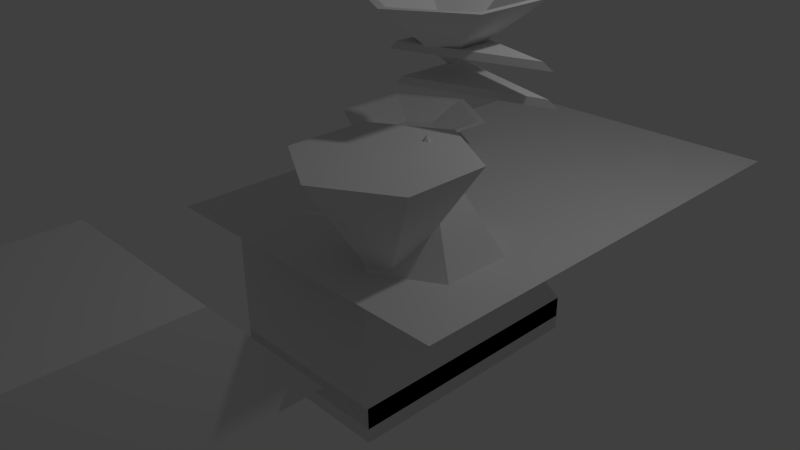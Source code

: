 # Source: diamond.blend  (saved by Blender 2.76.0; exported with 4.5.12 LTS)
import bpy
from mathutils import Matrix  # noqa: F401  (used for matrix-valued properties, if any)

bpy.ops.wm.read_factory_settings(use_empty=True)
scene = bpy.context.scene
scene.name = 'Scene'

# ---- collections
col_collection_1 = bpy.data.collections.new('Collection 1'); scene.collection.children.link(col_collection_1)
col_collection_10 = bpy.data.collections.new('Collection 10'); scene.collection.children.link(col_collection_10)

# ---- world
world_world = bpy.data.worlds.new('World'); scene.world = world_world
world_world.color = (0.05088, 0.05088, 0.05088)
world_world.use_sun_shadow = False
world_world.sun_shadow_jitter_overblur = 0.0
world_world.cycles.sampling_method = 'MANUAL'
world_world.cycles.sample_map_resolution = 256

# ---- cameras
cam_camera = bpy.data.cameras.new('Camera')
cam_camera.clip_end = 100.0
cam_camera.lens = 35.0
cam_camera.sensor_width = 32.0
cam_camera.sensor_height = 18.0
cam_camera.ortho_scale = 7.314
cam_camera.dof.focus_distance = 0.0
cam_camera.dof.aperture_fstop = 128.0

# ---- lights
light_lamp = bpy.data.lights.new('Lamp', 'POINT')
light_lamp.transmission_factor = 0.0
light_lamp.cutoff_distance = 30.0
light_lamp.energy = 100.0
light_lamp.shadow_buffer_clip_start = 1.001
light_lamp.shadow_soft_size = 0.1
light_lamp.shadow_maximum_resolution = 0.006
light_lamp.use_absolute_resolution = True
light_lamp.cycles.use_multiple_importance_sampling = False

# ---- meshes
me_circle_002 = bpy.data.meshes.new('Circle.002')
me_circle_002.from_pydata([(0.0, 1.0, 0.0), (-0.866, 0.5, 0.0), (-0.866, -0.5, 0.0), (8.742e-08, -1.0, 0.0), (0.866, -0.5, 0.0), (0.866, 0.5, 0.0), (0.0, 1.0, 0.0), (-0.866, 0.5, 0.0), (-0.866, -0.5, 0.0), (8.742e-08, -1.0, 0.0), (0.866, -0.5, 0.0), (0.866, 0.5, 0.0), (9.934e-09, 0.5, -0.25), (-0.433, 0.25, -0.25), (-0.433, -0.25, -0.25), (5.365e-08, -0.5, -0.25), (0.433, -0.25, -0.25), (0.433, 0.25, -0.25), (1.987e-09, 0.9, 0.0), (-0.7794, 0.45, 0.0), (-0.7794, -0.45, 0.0), (8.067e-08, -0.9, 0.0), (0.7794, -0.45, 0.0), (0.7794, 0.45, 0.0), (1.272e-08, 0.36, -0.2), (-0.3118, 0.18, -0.2), (-0.3118, -0.18, -0.2), (4.419e-08, -0.36, -0.2), (0.3118, -0.18, -0.2), (0.3118, 0.18, -0.2)], [], [(5, 4, 10, 11), (3, 2, 8, 9), (1, 0, 6, 7), (0, 5, 11, 6), (4, 3, 9, 10), (2, 1, 7, 8), (7, 6, 12, 13), (6, 11, 17, 12), (10, 9, 15, 16), (8, 7, 13, 14), (11, 10, 16, 17), (9, 8, 14, 15), (13, 12, 17, 16, 15, 14), (10, 11, 23, 22), (8, 9, 21, 20), (6, 7, 19, 18), (11, 6, 18, 23), (9, 10, 22, 21), (7, 8, 20, 19), (22, 23, 29, 28), (20, 21, 27, 26), (18, 19, 25, 24), (23, 18, 24, 29), (21, 22, 28, 27), (19, 20, 26, 25), (25, 26, 27, 28, 29, 24)])
me_circle_002.use_remesh_preserve_volume = False
me_circle_002.use_remesh_preserve_attributes = False
me_circle_002.use_mirror_vertex_groups = False
me_circle_002.update()
me_circle = bpy.data.meshes.new('Circle')
me_circle.from_pydata([(0.0, 1.0, 0.0), (-0.866, 0.5, 0.0), (-0.866, -0.5, 0.0), (8.742e-08, -1.0, 0.0), (0.866, -0.5, 0.0), (0.866, 0.5, 0.0), (1.987e-08, 0.0, -0.5), (0.0, 0.0, -0.5), (0.0, 0.0, -0.5), (1.987e-08, 0.0, -0.5), (0.0, 0.0, -0.5), (0.0, 0.0, -0.5), (0.0, 1.0, 0.0), (-0.866, 0.5, 0.0), (-0.866, -0.5, 0.0), (8.742e-08, -1.0, 0.0), (0.866, -0.5, 0.0), (0.866, 0.5, 0.0), (1.987e-09, 0.9, 0.0), (-0.7794, 0.45, 0.0), (-0.7794, -0.45, 0.0), (8.067e-08, -0.9, 0.0), (0.7794, -0.45, 0.0), (0.7794, 0.45, 0.0), (1.987e-08, 0.0, -0.45), (0.0, -2.98e-08, -0.45), (0.0, -2.98e-08, -0.45), (1.987e-08, 0.0, -0.45), (0.0, -2.98e-08, -0.45), (0.0, -2.98e-08, -0.45)], [], [(0, 5, 11, 6), (4, 3, 9, 10), (2, 1, 7, 8), (5, 4, 10, 11), (3, 2, 8, 9), (1, 0, 6, 7), (5, 0, 12, 17), (3, 4, 16, 15), (1, 2, 14, 13), (4, 5, 17, 16), (2, 3, 15, 14), (0, 1, 13, 12), (14, 15, 21, 20), (12, 13, 19, 18), (17, 12, 18, 23), (15, 16, 22, 21), (13, 14, 20, 19), (16, 17, 23, 22), (19, 20, 26, 25), (22, 23, 29, 28), (20, 21, 27, 26), (18, 19, 25, 24), (23, 18, 24, 29), (21, 22, 28, 27)])
me_circle.use_remesh_preserve_volume = False
me_circle.use_remesh_preserve_attributes = False
me_circle.use_mirror_vertex_groups = False
me_circle.update()
me_cube = bpy.data.meshes.new('Cube')
me_cube.from_pydata([(-1.2, 1.2, -0.2), (-1.2, 2.4, -1.2), (-1.2, -1.2, -1.2), (-1.2, -1.2, -0.2), (1.2, -1.2, -0.2), (0.007855, -0.9021, -0.2), (-0.7584, -0.4598, -0.2), (-0.7584, 0.425, -0.2), (0.007854, 0.8673, -0.2), (0.774, 0.4249, -0.2), (0.774, -0.4597, -0.2), (1.2, 1.2, -0.2), (1.2, 2.4, -1.2), (1.2, -1.2, -1.2), (0.008155, -0.01741, -1.085), (0.008155, -0.01741, -1.085), (0.008155, -0.01741, -1.085), (0.008155, -0.01741, -1.085), (0.008155, -0.01741, -1.085), (0.008155, -0.01741, -1.085), (-1.2, 2.4, -1.533), (-1.2, -1.2, -1.533), (1.2, 2.4, -1.533), (1.2, -1.2, -1.533)], [], [(0, 1, 2, 3), (0, 3, 4, 5, 6, 7, 8), (0, 8, 9, 10, 5, 4, 11), (11, 12, 1, 0), (2, 1, 20, 21), (3, 2, 13, 4), (4, 13, 12, 11), (7, 14, 15, 8), (6, 16, 14, 7), (8, 15, 17, 9), (5, 18, 16, 6), (9, 17, 19, 10), (10, 19, 18, 5), (21, 20, 22, 23), (12, 13, 23, 22), (1, 12, 22, 20), (13, 2, 21, 23)])
me_cube.use_remesh_preserve_volume = False
me_cube.use_remesh_preserve_attributes = False
me_cube.use_mirror_vertex_groups = False
me_cube.update()
me_cube_002 = bpy.data.meshes.new('Cube.002')
me_cube_002.from_pydata([(-1.2, 1.2, -0.2), (-1.2, 2.4, -1.2), (-1.2, -1.2, -1.2), (-1.2, -1.2, -0.2), (1.2, 1.2, -0.2), (1.2, 2.4, -1.2), (1.2, -1.2, -1.2), (1.2, -1.2, -0.2), (1.2, 2.4, -1.2), (1.2, 2.4, -1.2), (1.2, 2.4, -1.2), (-1.2, 1.2, -0.2), (1.2, 1.2, -0.2)], [(12, 10), (9, 8), (10, 9), (11, 12), (3, 11)], [(0, 1, 2, 3), (4, 5, 1, 0), (2, 1, 5, 6), (3, 2, 6, 7), (7, 6, 5, 4), (0, 3, 7, 4)])
me_cube_002.use_remesh_preserve_volume = False
me_cube_002.use_remesh_preserve_attributes = False
me_cube_002.use_mirror_vertex_groups = False
me_cube_002.update()
me_cube_003 = bpy.data.meshes.new('Cube.003')
me_cube_003.from_pydata([(-1.2, 1.2, -0.2), (-1.2, 2.4, -1.2), (-1.2, -1.2, -1.2), (-1.2, -1.2, -0.2), (1.2, -1.2, -0.2), (0.007854, -0.9021, -0.2), (-0.7584, -0.4598, -0.2), (-0.7584, 0.425, -0.2), (0.007854, 0.8673, -0.2), (0.9361, 1.78, -0.6833), (0.936, 1.423, -0.3855), (-0.936, 1.423, -0.3857), (1.2, 1.2, -0.2), (1.2, 2.4, -1.2), (-0.9359, 1.78, -0.6834), (-1.2, -1.2, -1.433), (-1.2, 2.4, -1.433), (1.2, -1.2, -1.2), (0.774, 0.4249, -0.2), (0.774, -0.4597, -0.2), (0.008155, -0.01741, -1.085), (0.008155, -0.01741, -1.085), (0.008155, -0.01741, -1.085), (0.008155, -0.01741, -1.085), (1.2, 2.4, -1.433), (-1.1, 2.3, -1.433), (-1.1, -1.1, -1.433), (1.1, 2.3, -1.433), (1.2, -1.2, -1.433), (0.008155, -0.01741, -1.085), (0.008155, -0.01741, -1.085), (-0.05797, -0.0556, -1.161), (-0.05797, 0.02077, -1.161), (0.008169, 0.05896, -1.161), (1.107, 2.29, -1.251), (-1.107, 2.29, -1.251), (-1.1, -1.1, -1.2), (1.1, -1.1, -1.433), (0.07432, 0.02078, -1.161), (0.07432, -0.0556, -1.161), (0.008169, -0.09379, -1.161), (-1.114, 1.163, -0.3018), (-0.09531, 1.68, -0.7374), (-0.9361, 1.68, -0.7374), (-0.9361, 1.325, -0.4383), (-0.7944, 1.325, -0.4383), (1.1, -1.1, -1.2), (-0.8057, -0.4871, -0.2987), (0.007867, -0.9569, -0.299), (-0.8057, 0.4523, -0.2987), (0.007867, 0.9221, -0.299), (0.8212, 0.4522, -0.2987), (0.9359, 1.324, -0.4388), (0.9359, 1.679, -0.7376), (1.112, 1.163, -0.3032), (1.1, -1.1, -0.3), (-1.1, -1.1, -0.3), (0.8212, -0.487, -0.2987)], [], [(0, 1, 2, 3), (0, 3, 4, 5, 6, 7, 8), (9, 10, 11, 0, 12, 13), (14, 9, 13, 1, 0, 11), (15, 2, 1, 16), (3, 2, 17, 4), (0, 8, 18, 19, 5, 4, 12), (5, 20, 21, 6), (6, 21, 22, 7), (7, 22, 23, 8), (4, 17, 13, 12), (16, 1, 13, 24), (25, 26, 15, 16, 24, 27), (28, 17, 2, 15), (8, 23, 29, 18), (18, 29, 30, 19), (19, 30, 20, 5), (21, 20, 40, 31), (22, 21, 31, 32), (24, 13, 17, 28), (25, 27, 34, 35), (26, 25, 35, 36), (26, 37, 27, 24, 28, 15), (29, 23, 33, 38), (30, 29, 38, 39), (20, 30, 39, 40), (32, 33, 23, 22), (27, 37, 46, 34), (41, 35, 34, 42, 43, 44, 45), (37, 26, 36, 46), (47, 31, 40, 48), (49, 32, 31, 47), (50, 33, 32, 49), (51, 38, 33, 50), (35, 41, 56, 36), (41, 45, 52, 53, 42, 34, 54), (55, 46, 36, 56), (57, 39, 38, 51), (48, 40, 39, 57), (47, 48, 55, 56, 41, 50, 49), (51, 50, 41, 54, 55, 48, 57), (46, 55, 54, 34), (44, 43, 14, 11), (52, 45, 44, 11, 10), (43, 42, 53, 9, 14), (10, 9, 53, 52)])
me_cube_003.use_remesh_preserve_volume = False
me_cube_003.use_remesh_preserve_attributes = False
me_cube_003.use_mirror_vertex_groups = False
me_cube_003.update()
me_cylinder_002 = bpy.data.meshes.new('Cylinder.002')
me_cylinder_002.from_pydata([(0.0, 1.0, -1.0), (0.0, 1.0, 1.0), (0.1951, 0.9808, -1.0), (0.1951, 0.9808, 1.0), (0.3827, 0.9239, -1.0), (0.3827, 0.9239, 1.0), (0.5556, 0.8315, -1.0), (0.5556, 0.8315, 1.0), (0.7071, 0.7071, -1.0), (0.7071, 0.7071, 1.0), (0.8315, 0.5556, -1.0), (0.8315, 0.5556, 1.0), (0.9239, 0.3827, -1.0), (0.9239, 0.3827, 1.0), (0.9808, 0.1951, -1.0), (0.9808, 0.1951, 1.0), (1.0, 7.55e-08, -1.0), (1.0, 7.55e-08, 1.0), (0.9808, -0.1951, -1.0), (0.9808, -0.1951, 1.0), (0.9239, -0.3827, -1.0), (0.9239, -0.3827, 1.0), (0.8315, -0.5556, -1.0), (0.8315, -0.5556, 1.0), (0.7071, -0.7071, -1.0), (0.7071, -0.7071, 1.0), (0.5556, -0.8315, -1.0), (0.5556, -0.8315, 1.0), (0.3827, -0.9239, -1.0), (0.3827, -0.9239, 1.0), (0.1951, -0.9808, -1.0), (0.1951, -0.9808, 1.0), (-3.258e-07, -1.0, -1.0), (-3.258e-07, -1.0, 1.0), (-0.1951, -0.9808, -1.0), (-0.1951, -0.9808, 1.0), (-0.3827, -0.9239, -1.0), (-0.3827, -0.9239, 1.0), (-0.5556, -0.8315, -1.0), (-0.5556, -0.8315, 1.0), (-0.7071, -0.7071, -1.0), (-0.7071, -0.7071, 1.0), (-0.8315, -0.5556, -1.0), (-0.8315, -0.5556, 1.0), (-0.9239, -0.3827, -1.0), (-0.9239, -0.3827, 1.0), (-0.9808, -0.1951, -1.0), (-0.9808, -0.1951, 1.0), (-1.0, 9.656e-07, -1.0), (-1.0, 9.656e-07, 1.0), (-0.9808, 0.1951, -1.0), (-0.9808, 0.1951, 1.0), (-0.9239, 0.3827, -1.0), (-0.9239, 0.3827, 1.0), (-0.8315, 0.5556, -1.0), (-0.8315, 0.5556, 1.0), (-0.7071, 0.7071, -1.0), (-0.7071, 0.7071, 1.0), (-0.5556, 0.8315, -1.0), (-0.5556, 0.8315, 1.0), (-0.3827, 0.9239, -1.0), (-0.3827, 0.9239, 1.0), (-0.1951, 0.9808, -1.0), (-0.1951, 0.9808, 1.0)], [], [(0, 1, 3, 2), (2, 3, 5, 4), (4, 5, 7, 6), (6, 7, 9, 8), (8, 9, 11, 10), (10, 11, 13, 12), (12, 13, 15, 14), (14, 15, 17, 16), (16, 17, 19, 18), (18, 19, 21, 20), (20, 21, 23, 22), (22, 23, 25, 24), (24, 25, 27, 26), (26, 27, 29, 28), (28, 29, 31, 30), (30, 31, 33, 32), (32, 33, 35, 34), (34, 35, 37, 36), (36, 37, 39, 38), (38, 39, 41, 40), (40, 41, 43, 42), (42, 43, 45, 44), (44, 45, 47, 46), (46, 47, 49, 48), (48, 49, 51, 50), (50, 51, 53, 52), (52, 53, 55, 54), (54, 55, 57, 56), (56, 57, 59, 58), (58, 59, 61, 60), (3, 1, 63, 61, 59, 57, 55, 53, 51, 49, 47, 45, 43, 41, 39, 37, 35, 33, 31, 29, 27, 25, 23, 21, 19, 17, 15, 13, 11, 9, 7, 5), (62, 63, 1, 0), (60, 61, 63, 62), (0, 2, 4, 6, 8, 10, 12, 14, 16, 18, 20, 22, 24, 26, 28, 30, 32, 34, 36, 38, 40, 42, 44, 46, 48, 50, 52, 54, 56, 58, 60, 62)])
me_cylinder_002.use_remesh_preserve_volume = False
me_cylinder_002.use_remesh_preserve_attributes = False
me_cylinder_002.use_mirror_vertex_groups = False
me_cylinder_002.update()
me_cylinder = bpy.data.meshes.new('Cylinder')
me_cylinder.from_pydata([(0.0, 1.0, -1.0), (0.0, 1.0, 1.0), (0.1951, 0.9808, -1.0), (0.1951, 0.9808, 1.0), (0.3827, 0.9239, -1.0), (0.3827, 0.9239, 1.0), (0.5556, 0.8315, -1.0), (0.5556, 0.8315, 1.0), (0.7071, 0.7071, -1.0), (0.7071, 0.7071, 1.0), (0.8315, 0.5556, -1.0), (0.8315, 0.5556, 1.0), (0.9239, 0.3827, -1.0), (0.9239, 0.3827, 1.0), (0.9808, 0.1951, -1.0), (0.9808, 0.1951, 1.0), (1.0, 7.55e-08, -1.0), (1.0, 7.55e-08, 1.0), (0.9808, -0.1951, -1.0), (0.9808, -0.1951, 1.0), (0.9239, -0.3827, -1.0), (0.9239, -0.3827, 1.0), (0.8315, -0.5556, -1.0), (0.8315, -0.5556, 1.0), (0.7071, -0.7071, -1.0), (0.7071, -0.7071, 1.0), (0.5556, -0.8315, -1.0), (0.5556, -0.8315, 1.0), (0.3827, -0.9239, -1.0), (0.3827, -0.9239, 1.0), (0.1951, -0.9808, -1.0), (0.1951, -0.9808, 1.0), (-3.258e-07, -1.0, -1.0), (-3.258e-07, -1.0, 1.0), (-0.1951, -0.9808, -1.0), (-0.1951, -0.9808, 1.0), (-0.3827, -0.9239, -1.0), (-0.3827, -0.9239, 1.0), (-0.5556, -0.8315, -1.0), (-0.5556, -0.8315, 1.0), (-0.7071, -0.7071, -1.0), (-0.7071, -0.7071, 1.0), (-0.8315, -0.5556, -1.0), (-0.8315, -0.5556, 1.0), (-0.9239, -0.3827, -1.0), (-0.9239, -0.3827, 1.0), (-0.9808, -0.1951, -1.0), (-0.9808, -0.1951, 1.0), (-1.0, 9.656e-07, -1.0), (-1.0, 9.656e-07, 1.0), (-0.9808, 0.1951, -1.0), (-0.9808, 0.1951, 1.0), (-0.9239, 0.3827, -1.0), (-0.9239, 0.3827, 1.0), (-0.8315, 0.5556, -1.0), (-0.8315, 0.5556, 1.0), (-0.7071, 0.7071, -1.0), (-0.7071, 0.7071, 1.0), (-0.5556, 0.8315, -1.0), (-0.5556, 0.8315, 1.0), (-0.3827, 0.9239, -1.0), (-0.3827, 0.9239, 1.0), (-0.1951, 0.9808, -1.0), (-0.1951, 0.9808, 1.0)], [], [(0, 1, 3, 2), (2, 3, 5, 4), (4, 5, 7, 6), (6, 7, 9, 8), (8, 9, 11, 10), (10, 11, 13, 12), (12, 13, 15, 14), (14, 15, 17, 16), (16, 17, 19, 18), (18, 19, 21, 20), (20, 21, 23, 22), (22, 23, 25, 24), (24, 25, 27, 26), (26, 27, 29, 28), (28, 29, 31, 30), (30, 31, 33, 32), (32, 33, 35, 34), (34, 35, 37, 36), (36, 37, 39, 38), (38, 39, 41, 40), (40, 41, 43, 42), (42, 43, 45, 44), (44, 45, 47, 46), (46, 47, 49, 48), (48, 49, 51, 50), (50, 51, 53, 52), (52, 53, 55, 54), (54, 55, 57, 56), (56, 57, 59, 58), (58, 59, 61, 60), (3, 1, 63, 61, 59, 57, 55, 53, 51, 49, 47, 45, 43, 41, 39, 37, 35, 33, 31, 29, 27, 25, 23, 21, 19, 17, 15, 13, 11, 9, 7, 5), (62, 63, 1, 0), (60, 61, 63, 62), (0, 2, 4, 6, 8, 10, 12, 14, 16, 18, 20, 22, 24, 26, 28, 30, 32, 34, 36, 38, 40, 42, 44, 46, 48, 50, 52, 54, 56, 58, 60, 62)])
me_cylinder.use_remesh_preserve_volume = False
me_cylinder.use_remesh_preserve_attributes = False
me_cylinder.use_mirror_vertex_groups = False
me_cylinder.update()
me_cube_004 = bpy.data.meshes.new('Cube.004')
me_cube_004.from_pydata([(-1.0, -1.0, -1.0), (-1.0, -1.0, 1.0), (-1.0, 1.0, -1.0), (-1.0, 1.0, 1.0), (1.0, -1.0, -1.0), (1.0, -1.0, 1.0), (1.0, 1.0, -1.0), (1.0, 1.0, 1.0)], [], [(1, 3, 2, 0), (3, 7, 6, 2), (7, 5, 4, 6), (5, 1, 0, 4), (0, 2, 6, 4), (5, 7, 3, 1)])
me_cube_004.use_remesh_preserve_volume = False
me_cube_004.use_remesh_preserve_attributes = False
me_cube_004.use_mirror_vertex_groups = False
me_cube_004.update()
me_plane_001 = bpy.data.meshes.new('Plane.001')
me_plane_001.from_pydata([(-1.0, -1.0, 0.0), (1.0, -1.0, 0.0), (-1.0, 1.0, 0.0), (1.0, 1.0, 0.0)], [], [(0, 1, 3, 2)])
me_plane_001.use_remesh_preserve_volume = False
me_plane_001.use_remesh_preserve_attributes = False
me_plane_001.use_mirror_vertex_groups = False
me_plane_001.update()
me_cube_001 = bpy.data.meshes.new('Cube.001')
me_cube_001.from_pydata([(-1.0, -1.0, -1.0), (-1.0, -1.0, 1.0), (-1.0, 1.0, -1.0), (-1.0, 1.0, 1.0), (1.0, -1.0, -1.0), (1.0, -1.0, 1.0), (1.0, 1.0, -1.0), (1.0, 1.0, 1.0)], [], [(1, 3, 2, 0), (3, 7, 6, 2), (7, 5, 4, 6), (5, 1, 0, 4), (0, 2, 6, 4), (5, 7, 3, 1)])
me_cube_001.use_remesh_preserve_volume = False
me_cube_001.use_remesh_preserve_attributes = False
me_cube_001.use_mirror_vertex_groups = False
me_cube_001.update()
me_circle_001 = bpy.data.meshes.new('Circle.001')
me_circle_001.from_pydata([(0.3235, -0.5, -0.4919), (0.3235, 0.5, -0.4919), (-0.5425, -2.175e-09, 1.008), (-0.5425, -2.175e-09, 1.008), (-0.5425, -2.175e-09, 1.008), (-0.5425, -2.175e-09, 1.008), (-0.5425, -2.175e-09, 1.008), (-0.5425, -2.175e-09, 1.008), (0.2369, -0.45, -0.4919), (0.2369, 0.45, -0.4919), (-0.5425, -2.175e-09, 0.8581), (-0.5425, -3.198e-08, 0.8581), (-0.5425, -3.198e-08, 0.8581), (-0.5425, -2.175e-09, 0.8581), (-0.5425, -3.198e-08, 0.8581), (-0.5425, -3.198e-08, 0.8581), (-0.5416, 0.0005203, 1.007), (-0.5416, -0.0005209, 1.007)], [(3, 2), (4, 3), (5, 4), (6, 5), (2, 7), (11, 10), (12, 11), (13, 12), (14, 13), (10, 15)], [(1, 0, 17, 16), (0, 1, 9, 8), (17, 0, 8, 15), (1, 16, 15, 9), (8, 9, 15, 14), (16, 17, 6, 7)])
me_circle_001.use_remesh_preserve_volume = False
me_circle_001.use_remesh_preserve_attributes = False
me_circle_001.use_mirror_vertex_groups = False
me_circle_001.update()
me_circle_003 = bpy.data.meshes.new('Circle.003')
me_circle_003.from_pydata([(0.0, 1.0, 0.0), (-0.866, 0.5, 0.0), (-0.866, -0.5, 0.0), (8.742e-08, -1.0, 0.0), (0.866, -0.5, 0.0), (0.866, 0.5, 0.0), (1.987e-08, 0.0, 1.5), (0.0, 0.0, 1.5), (0.0, 0.0, 1.5), (1.987e-08, 0.0, 1.5), (0.0, 0.0, 1.5), (0.0, 0.0, 1.5)], [], [(0, 5, 11, 6), (4, 3, 9, 10), (2, 1, 7, 8), (5, 4, 10, 11), (3, 2, 8, 9), (1, 0, 6, 7), (1, 2, 3, 4, 5, 0)])
me_circle_003.use_remesh_preserve_volume = False
me_circle_003.use_remesh_preserve_attributes = False
me_circle_003.use_mirror_vertex_groups = False
me_circle_003.update()
me_cylinder_001 = bpy.data.meshes.new('Cylinder.001')
me_cylinder_001.from_pydata([(0.0, 1.0, -1.0), (0.0, 1.0, 1.0), (0.1951, 0.9808, -1.0), (0.1951, 0.9808, 1.0), (0.3827, 0.9239, -1.0), (0.3827, 0.9239, 1.0), (0.5556, 0.8315, -1.0), (0.5556, 0.8315, 1.0), (0.7071, 0.7071, -1.0), (0.7071, 0.7071, 1.0), (0.8315, 0.5556, -1.0), (0.8315, 0.5556, 1.0), (0.9239, 0.3827, -1.0), (0.9239, 0.3827, 1.0), (0.9808, 0.1951, -1.0), (0.9808, 0.1951, 1.0), (1.0, 7.55e-08, -1.0), (1.0, 7.55e-08, 1.0), (0.9808, -0.1951, -1.0), (0.9808, -0.1951, 1.0), (0.9239, -0.3827, -1.0), (0.9239, -0.3827, 1.0), (0.8315, -0.5556, -1.0), (0.8315, -0.5556, 1.0), (0.7071, -0.7071, -1.0), (0.7071, -0.7071, 1.0), (0.5556, -0.8315, -1.0), (0.5556, -0.8315, 1.0), (0.3827, -0.9239, -1.0), (0.3827, -0.9239, 1.0), (0.1951, -0.9808, -1.0), (0.1951, -0.9808, 1.0), (-3.258e-07, -1.0, -1.0), (-3.258e-07, -1.0, 1.0), (-0.1951, -0.9808, -1.0), (-0.1951, -0.9808, 1.0), (-0.3827, -0.9239, -1.0), (-0.3827, -0.9239, 1.0), (-0.5556, -0.8315, -1.0), (-0.5556, -0.8315, 1.0), (-0.7071, -0.7071, -1.0), (-0.7071, -0.7071, 1.0), (-0.8315, -0.5556, -1.0), (-0.8315, -0.5556, 1.0), (-0.9239, -0.3827, -1.0), (-0.9239, -0.3827, 1.0), (-0.9808, -0.1951, -1.0), (-0.9808, -0.1951, 1.0), (-1.0, 9.656e-07, -1.0), (-1.0, 9.656e-07, 1.0), (-0.9808, 0.1951, -1.0), (-0.9808, 0.1951, 1.0), (-0.9239, 0.3827, -1.0), (-0.9239, 0.3827, 1.0), (-0.8315, 0.5556, -1.0), (-0.8315, 0.5556, 1.0), (-0.7071, 0.7071, -1.0), (-0.7071, 0.7071, 1.0), (-0.5556, 0.8315, -1.0), (-0.5556, 0.8315, 1.0), (-0.3827, 0.9239, -1.0), (-0.3827, 0.9239, 1.0), (-0.1951, 0.9808, -1.0), (-0.1951, 0.9808, 1.0)], [], [(0, 1, 3, 2), (2, 3, 5, 4), (4, 5, 7, 6), (6, 7, 9, 8), (8, 9, 11, 10), (10, 11, 13, 12), (12, 13, 15, 14), (14, 15, 17, 16), (16, 17, 19, 18), (18, 19, 21, 20), (20, 21, 23, 22), (22, 23, 25, 24), (24, 25, 27, 26), (26, 27, 29, 28), (28, 29, 31, 30), (30, 31, 33, 32), (32, 33, 35, 34), (34, 35, 37, 36), (36, 37, 39, 38), (38, 39, 41, 40), (40, 41, 43, 42), (42, 43, 45, 44), (44, 45, 47, 46), (46, 47, 49, 48), (48, 49, 51, 50), (50, 51, 53, 52), (52, 53, 55, 54), (54, 55, 57, 56), (56, 57, 59, 58), (58, 59, 61, 60), (3, 1, 63, 61, 59, 57, 55, 53, 51, 49, 47, 45, 43, 41, 39, 37, 35, 33, 31, 29, 27, 25, 23, 21, 19, 17, 15, 13, 11, 9, 7, 5), (62, 63, 1, 0), (60, 61, 63, 62), (0, 2, 4, 6, 8, 10, 12, 14, 16, 18, 20, 22, 24, 26, 28, 30, 32, 34, 36, 38, 40, 42, 44, 46, 48, 50, 52, 54, 56, 58, 60, 62)])
me_cylinder_001.use_remesh_preserve_volume = False
me_cylinder_001.use_remesh_preserve_attributes = False
me_cylinder_001.use_mirror_vertex_groups = False
me_cylinder_001.update()
me_circle_005 = bpy.data.meshes.new('Circle.005')
me_circle_005.from_pydata([(0.0, 1.0, 0.0), (-0.866, 0.5, 0.0), (-0.866, -0.5, 0.0), (8.742e-08, -1.0, 0.0), (0.866, -0.5, 0.0), (0.866, 0.5, 0.0), (1.987e-08, 0.0, 1.5), (0.0, 0.0, 1.5), (0.0, 0.0, 1.5), (1.987e-08, 0.0, 1.5), (0.0, 0.0, 1.5), (0.0, 0.0, 1.5), (1.987e-09, 0.9, 0.0), (-0.7794, 0.45, 0.0), (-0.7794, -0.45, 0.0), (8.067e-08, -0.9, 0.0), (0.7794, -0.45, 0.0), (0.7794, 0.45, 0.0), (1.987e-08, 0.0, 1.35), (0.0, -2.98e-08, 1.35), (0.0, -2.98e-08, 1.35), (1.987e-08, 0.0, 1.35), (0.0, -2.98e-08, 1.35), (0.0, -2.98e-08, 1.35), (0.0009011, 0.0005203, 1.498), (0.0009023, -0.0005209, 1.498)], [], [(0, 5, 24), (4, 3, 25), (2, 1, 7, 8), (5, 4, 25, 24), (3, 2, 8, 9), (1, 0, 6, 7), (5, 0, 12, 17), (3, 4, 16, 15), (1, 2, 14, 13), (4, 5, 17, 16), (2, 3, 15, 14), (0, 1, 13, 12), (14, 15, 21, 20), (12, 13, 19, 18), (17, 12, 18, 23), (15, 16, 22, 21), (13, 14, 20, 19), (16, 17, 23, 22), (24, 25, 10, 11), (6, 0, 24, 11), (3, 9, 10, 25)])
me_circle_005.use_remesh_preserve_volume = False
me_circle_005.use_remesh_preserve_attributes = False
me_circle_005.use_mirror_vertex_groups = False
me_circle_005.update()
me_circle_006 = bpy.data.meshes.new('Circle.006')
me_circle_006.from_pydata([(0.3235, -0.5, -0.4919), (0.3235, 0.5, -0.4919), (-0.5425, -2.175e-09, 1.008), (-0.5425, -2.175e-09, 1.008), (-0.5425, -2.175e-09, 1.008), (-0.5425, -2.175e-09, 1.008), (-0.5425, -2.175e-09, 1.008), (-0.5425, -2.175e-09, 1.008), (0.2369, -0.45, -0.4919), (0.2369, 0.45, -0.4919), (-0.5425, -2.175e-09, 0.8581), (-0.5425, -3.198e-08, 0.8581), (-0.5425, -3.198e-08, 0.8581), (-0.5425, -2.175e-09, 0.8581), (-0.5425, -3.198e-08, 0.8581), (-0.5425, -3.198e-08, 0.8581), (-0.5416, 0.0005203, 1.007), (-0.5416, -0.0005209, 1.007)], [(3, 2), (4, 3), (5, 4), (6, 5), (2, 7), (11, 10), (12, 11), (13, 12), (14, 13), (10, 15)], [(1, 0, 17, 16), (0, 1, 9, 8), (17, 0, 8, 15), (1, 16, 15, 9), (8, 9, 15, 14), (16, 17, 6, 7)])
me_circle_006.use_remesh_preserve_volume = False
me_circle_006.use_remesh_preserve_attributes = False
me_circle_006.use_mirror_vertex_groups = False
me_circle_006.update()

# ---- objects
ob_cover_001 = bpy.data.objects.new('Cover.001', me_circle_002)
ob_bottom_001 = bpy.data.objects.new('Bottom.001', me_circle)
ob_lamp = bpy.data.objects.new('Lamp', light_lamp)
ob_camera = bpy.data.objects.new('Camera', cam_camera)
ob_dock_001 = bpy.data.objects.new('Dock.001', me_cube)
ob_cube_002 = bpy.data.objects.new('Cube.002', me_cube_002)
ob_dock_000 = bpy.data.objects.new('Dock.000', me_cube_003)
ob_cylinder_002 = bpy.data.objects.new('Cylinder.002', me_cylinder_002)
ob_cylinder = bpy.data.objects.new('Cylinder', me_cylinder)
ob_cube = bpy.data.objects.new('Cube', me_cube_004)
ob_plane = bpy.data.objects.new('Plane', me_plane_001)
ob_dockcover_001 = bpy.data.objects.new('DockCover.001', me_cube_001)
ob_bottom_002_sliced = bpy.data.objects.new('Bottom.002-sliced', me_circle_001)
ob_bottom_000 = bpy.data.objects.new('Bottom.000', me_circle_003)
ob_cylinder_001 = bpy.data.objects.new('Cylinder.001', me_cylinder_001)
ob_bottom_003 = bpy.data.objects.new('Bottom.003', me_circle_005)
ob_bottom_002_sliced_001 = bpy.data.objects.new('Bottom.002-sliced.001', me_circle_006)

# ---- transforms, parenting, visibility, modifiers, constraints
ob_cover_001.location = (-0.5958, 1.284, 1.404)
ob_cover_001.hide_viewport = True
ob_cover_001.lineart.crease_threshold = 0.0
ob_bottom_001.location = (1.3, 0.0, 3.5)
ob_bottom_001.scale = (1.0, 1.0, 1.5)
ob_bottom_001.hide_viewport = True
ob_bottom_001.lineart.crease_threshold = 0.0
ob_lamp.location = (4.076, 1.005, 5.904)
ob_lamp.rotation_euler = (0.6503, 0.05522, 1.866)
ob_lamp.lock_rotations_4d = False
ob_lamp.empty_display_type = 'ARROWS'
ob_lamp.color = (0.0, 0.0, 0.0, 0.0)
ob_lamp.lineart.crease_threshold = 0.0
ob_camera.location = (7.481, -6.508, 5.344)
ob_camera.rotation_euler = (1.109, 0.01082, 0.8149)
ob_camera.lock_rotations_4d = False
ob_camera.empty_display_type = 'ARROWS'
ob_camera.color = (0.0, 0.0, 0.0, 0.0)
ob_camera.hide_select = True
ob_camera.display_type = 'WIRE'
ob_camera.lineart.crease_threshold = 0.0
ob_dock_001.location = (0.0, 0.0, 0.65)
ob_dock_001.scale = (1.0, 1.0, 1.5)
ob_dock_001.hide_viewport = True
ob_dock_001.lineart.crease_threshold = 0.0
ob_cube_002.location = (0.3985, -4.524, 1.659)
ob_cube_002.scale = (1.0, 1.0, 1.5)
ob_cube_002.hide_viewport = True
ob_cube_002.lineart.crease_threshold = 0.0
ob_dock_000.location = (0.5, -0.06834, 0.2321)
ob_dock_000.scale = (0.1, 0.1, 0.15)
ob_dock_000.lineart.crease_threshold = 0.0
ob_cylinder_002.location = (0.55, 0.1517, 0.09992)
ob_cylinder_002.rotation_euler = (-0.8727, -0.0, 0.0)
ob_cylinder_002.scale = (0.025, 0.025, 0.025)
ob_cylinder_002.lineart.crease_threshold = 0.0
ob_cylinder.location = (0.46, 0.1417, 0.09003)
ob_cylinder.rotation_euler = (-0.8727, -0.0, 0.0)
ob_cylinder.scale = (0.01, 0.01, 0.01)
ob_cylinder.lineart.crease_threshold = 0.0
ob_cube.location = (-0.3033, 0.301, 0.05376)
ob_cube.rotation_euler = (0.6807, 0.0007517, -0.001158)
ob_cube.scale = (0.0936, 0.013, 0.0286)
ob_cube.hide_viewport = True
ob_cube.lineart.crease_threshold = 0.0
ob_plane.location = (1.0, 1.0, 1.0)
ob_plane.scale = (2.0, 3.0, 1.0)
ob_plane.hide_viewport = True
ob_plane.lineart.crease_threshold = 0.0
ob_dockcover_001.location = (0.0, 0.6, -1.3)
ob_dockcover_001.scale = (1.2, 1.8, 0.15)
ob_dockcover_001.hide_viewport = True
ob_dockcover_001.lineart.crease_threshold = 0.0
ob_bottom_002_sliced.location = (1.487, 0.01636, 2.983)
ob_bottom_002_sliced.rotation_euler = (-0.0, 2.094, -0.0)
ob_bottom_002_sliced.scale = (1.0, 1.0, 1.0)
ob_bottom_002_sliced.lock_rotation = (True, True, True)
ob_bottom_002_sliced.lineart.crease_threshold = 0.0
ob_bottom_000.location = (1.654, -1.275, 2.194)
ob_bottom_000.rotation_euler = (3.142, 0.0002264, 3.142)
ob_bottom_000.hide_viewport = True
ob_bottom_000.lineart.crease_threshold = 0.0
ob_cylinder_001.location = (0.43, 0.1317, 0.1084)
ob_cylinder_001.rotation_euler = (-0.8727, -0.0, 0.0)
ob_cylinder_001.scale = (0.01, 0.01, 0.01)
ob_cylinder_001.lineart.crease_threshold = 0.0
ob_bottom_003.location = (1.663, -0.6993, 0.7626)
ob_bottom_003.lineart.crease_threshold = 0.0
ob_bottom_002_sliced_001.location = (1.569, 0.02339, 2.626)
ob_bottom_002_sliced_001.rotation_euler = (-0.0, 2.094, -0.0)
ob_bottom_002_sliced_001.scale = (1.0, 1.0, 1.0)
ob_bottom_002_sliced_001.lock_rotation = (True, True, True)
ob_bottom_002_sliced_001.lineart.crease_threshold = 0.0

# ---- collection membership
col_collection_1.objects.link(ob_cover_001)
col_collection_1.objects.link(ob_bottom_001)
col_collection_1.objects.link(ob_lamp)
col_collection_1.objects.link(ob_camera)
col_collection_1.objects.link(ob_dock_001)
col_collection_1.objects.link(ob_cube_002)
col_collection_1.objects.link(ob_dock_000)
col_collection_10.objects.link(ob_cylinder_002)
col_collection_10.objects.link(ob_cylinder)
col_collection_10.objects.link(ob_cube)
col_collection_10.objects.link(ob_plane)
col_collection_10.objects.link(ob_dockcover_001)
col_collection_10.objects.link(ob_bottom_002_sliced)
col_collection_10.objects.link(ob_bottom_000)
col_collection_10.objects.link(ob_cylinder_001)
col_collection_10.objects.link(ob_bottom_003)
col_collection_10.objects.link(ob_bottom_002_sliced_001)

# ---- scene / render settings (as saved in the file)
scene.camera = ob_camera
scene.frame_start = 1; scene.frame_end = 250; scene.frame_set(1)
scene.render.engine = 'BLENDER_EEVEE_NEXT'
scene.render.resolution_percentage = 50
scene.render.dither_intensity = 0.0
scene.cycles.use_denoising = False
scene.cycles.samples = 10
scene.cycles.sampling_pattern = 'TABULATED_SOBOL'
scene.cycles.light_sampling_threshold = 0.0
scene.cycles.use_adaptive_sampling = False
scene.cycles.use_light_tree = False
scene.cycles.blur_glossy = 0.0
scene.cycles.pixel_filter_type = 'GAUSSIAN'
scene.cycles.sample_clamp_indirect = 0.0
scene.view_settings.view_transform = 'Standard'
bpy.context.view_layer.update()
